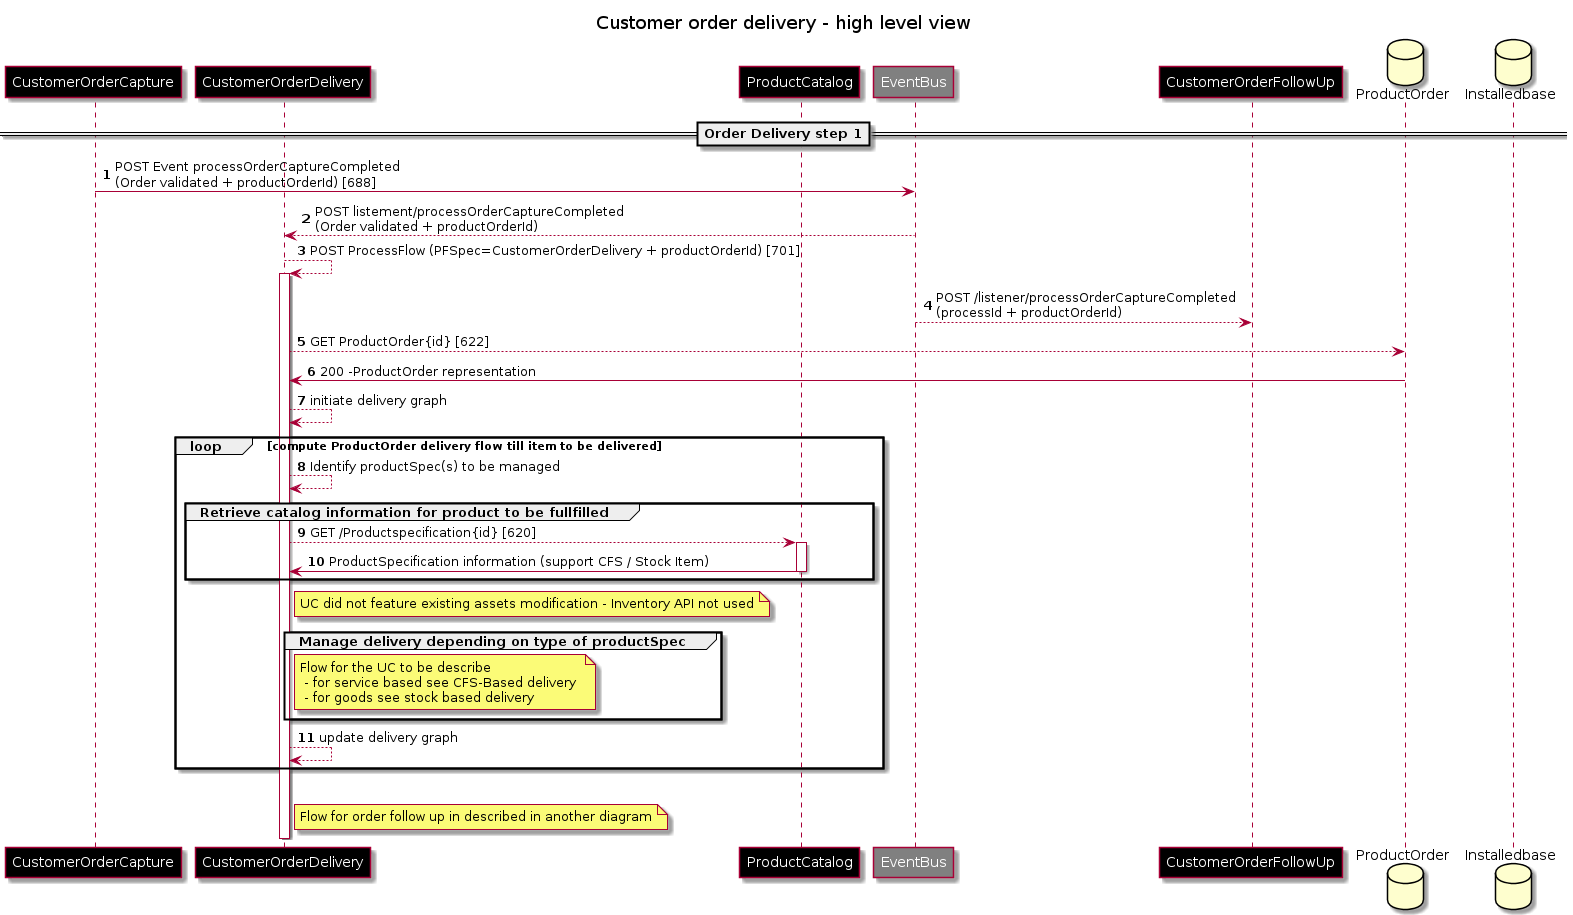

The diagram above was rendered by PlantUML. Its source (embedded in the PNG):
@startuml
skinparam ParticipantFontColor automatic
Title: Customer order delivery - high level view
autonumber 
participant CustomerOrderCapture #Black
participant CustomerOrderDelivery #Black
participant ProductCatalog #Black
participant EventBus #Grey
participant CustomerOrderFollowUp #Black
database ProductOrder
database Installedbase

== Order Delivery step 1==
CustomerOrderCapture -> EventBus: POST Event processOrderCaptureCompleted\n(Order validated + productOrderId) [688]
EventBus --> CustomerOrderDelivery: POST listement/processOrderCaptureCompleted\n(Order validated + productOrderId)
CustomerOrderDelivery --> CustomerOrderDelivery: POST ProcessFlow (PFSpec=CustomerOrderDelivery + productOrderId) [701]
activate CustomerOrderDelivery
EventBus --> CustomerOrderFollowUp: POST /listener/processOrderCaptureCompleted\n(processId + productOrderId)

CustomerOrderDelivery --> ProductOrder : GET ProductOrder{id} [622]
ProductOrder -> CustomerOrderDelivery: 200 -ProductOrder representation
CustomerOrderDelivery --> CustomerOrderDelivery: initiate delivery graph

loop compute ProductOrder delivery flow till item to be delivered
CustomerOrderDelivery --> CustomerOrderDelivery: Identify productSpec(s) to be managed
group Retrieve catalog information for product to be fullfilled
CustomerOrderDelivery --> ProductCatalog : GET /Productspecification{id} [620]
activate ProductCatalog
ProductCatalog -> CustomerOrderDelivery: ProductSpecification information (support CFS / Stock Item)
deactivate ProductCatalog
end
Note right of CustomerOrderDelivery : UC did not feature existing assets modification - Inventory API not used
Group Manage delivery depending on type of productSpec
Note Right of CustomerOrderDelivery: Flow for the UC to be describe\n - for service based see CFS-Based delivery \n - for goods see stock based delivery
end
CustomerOrderDelivery --> CustomerOrderDelivery: update delivery graph
end
Group Order delivery completed 
Note Right of CustomerOrderDelivery: Flow for order follow up in described in another diagram
deactivate CustomerOrderDelivery

@enduml